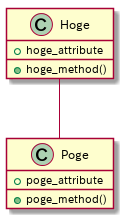

The diagram above was rendered by PlantUML. Its source (embedded in the PNG):
@startuml ../img/
class Hoge {
    +hoge_attribute
    +hoge_method()
}
class Poge {
    +poge_attribute
    +poge_method()
}
Hoge -- Poge
@enduml